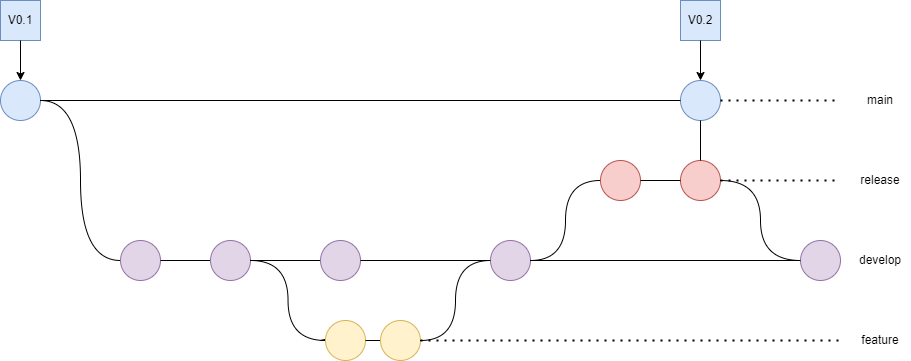

The diagram above was exported from draw.io. Its source (the exported page's mxGraphModel, read from the mxfile embedded in the PNG):
<mxGraphModel dx="797" dy="466" grid="1" gridSize="10" guides="1" tooltips="1" connect="1" arrows="1" fold="1" page="1" pageScale="1" pageWidth="850" pageHeight="1100" math="0" shadow="0">
  <root>
    <mxCell id="0" />
    <mxCell id="1" parent="0" />
    <mxCell id="7pLJqojAysfesaYuLBsF-3" value="" style="ellipse;whiteSpace=wrap;html=1;aspect=fixed;fillColor=#dae8fc;strokeColor=#6c8ebf;" vertex="1" parent="1">
      <mxGeometry x="80" y="80" width="40" height="40" as="geometry" />
    </mxCell>
    <mxCell id="7pLJqojAysfesaYuLBsF-4" value="" style="ellipse;whiteSpace=wrap;html=1;aspect=fixed;fillColor=#dae8fc;strokeColor=#6c8ebf;" vertex="1" parent="1">
      <mxGeometry x="760" y="80" width="40" height="40" as="geometry" />
    </mxCell>
    <mxCell id="7pLJqojAysfesaYuLBsF-5" value="" style="endArrow=none;html=1;rounded=0;" edge="1" parent="1" source="7pLJqojAysfesaYuLBsF-26">
      <mxGeometry width="50" height="50" relative="1" as="geometry">
        <mxPoint x="180" y="260" as="sourcePoint" />
        <mxPoint x="580" y="260" as="targetPoint" />
      </mxGeometry>
    </mxCell>
    <mxCell id="7pLJqojAysfesaYuLBsF-11" value="" style="ellipse;whiteSpace=wrap;html=1;aspect=fixed;fillColor=#e1d5e7;strokeColor=#9673a6;" vertex="1" parent="1">
      <mxGeometry x="200" y="240" width="40" height="40" as="geometry" />
    </mxCell>
    <mxCell id="7pLJqojAysfesaYuLBsF-14" value="" style="endArrow=none;html=1;rounded=0;exitX=1;exitY=0.5;exitDx=0;exitDy=0;" edge="1" parent="1" source="7pLJqojAysfesaYuLBsF-11" target="7pLJqojAysfesaYuLBsF-13">
      <mxGeometry width="50" height="50" relative="1" as="geometry">
        <mxPoint x="240" y="260" as="sourcePoint" />
        <mxPoint x="460" y="260" as="targetPoint" />
      </mxGeometry>
    </mxCell>
    <mxCell id="7pLJqojAysfesaYuLBsF-13" value="" style="ellipse;whiteSpace=wrap;html=1;aspect=fixed;fillColor=#e1d5e7;strokeColor=#9673a6;" vertex="1" parent="1">
      <mxGeometry x="290" y="240" width="40" height="40" as="geometry" />
    </mxCell>
    <mxCell id="7pLJqojAysfesaYuLBsF-16" value="" style="endArrow=none;html=1;rounded=0;" edge="1" parent="1" source="7pLJqojAysfesaYuLBsF-13" target="7pLJqojAysfesaYuLBsF-15">
      <mxGeometry width="50" height="50" relative="1" as="geometry">
        <mxPoint x="320" y="260" as="sourcePoint" />
        <mxPoint x="460" y="260" as="targetPoint" />
      </mxGeometry>
    </mxCell>
    <mxCell id="7pLJqojAysfesaYuLBsF-15" value="" style="ellipse;whiteSpace=wrap;html=1;aspect=fixed;fillColor=#e1d5e7;strokeColor=#9673a6;" vertex="1" parent="1">
      <mxGeometry x="400" y="240" width="40" height="40" as="geometry" />
    </mxCell>
    <mxCell id="7pLJqojAysfesaYuLBsF-21" value="" style="endArrow=none;html=1;rounded=0;" edge="1" parent="1" target="7pLJqojAysfesaYuLBsF-20">
      <mxGeometry width="50" height="50" relative="1" as="geometry">
        <mxPoint x="400" y="340" as="sourcePoint" />
        <mxPoint x="600" y="340" as="targetPoint" />
      </mxGeometry>
    </mxCell>
    <mxCell id="7pLJqojAysfesaYuLBsF-20" value="" style="ellipse;whiteSpace=wrap;html=1;aspect=fixed;fillColor=#fff2cc;strokeColor=#d6b656;" vertex="1" parent="1">
      <mxGeometry x="405" y="320" width="40" height="40" as="geometry" />
    </mxCell>
    <mxCell id="7pLJqojAysfesaYuLBsF-23" value="" style="endArrow=none;html=1;rounded=0;" edge="1" parent="1" source="7pLJqojAysfesaYuLBsF-20" target="7pLJqojAysfesaYuLBsF-22">
      <mxGeometry width="50" height="50" relative="1" as="geometry">
        <mxPoint x="445" y="340" as="sourcePoint" />
        <mxPoint x="600" y="340" as="targetPoint" />
      </mxGeometry>
    </mxCell>
    <mxCell id="7pLJqojAysfesaYuLBsF-22" value="" style="ellipse;whiteSpace=wrap;html=1;aspect=fixed;fillColor=#fff2cc;strokeColor=#d6b656;" vertex="1" parent="1">
      <mxGeometry x="460" y="320" width="40" height="40" as="geometry" />
    </mxCell>
    <mxCell id="7pLJqojAysfesaYuLBsF-26" value="" style="ellipse;whiteSpace=wrap;html=1;aspect=fixed;fillColor=#e1d5e7;strokeColor=#9673a6;" vertex="1" parent="1">
      <mxGeometry x="570" y="240" width="40" height="40" as="geometry" />
    </mxCell>
    <mxCell id="7pLJqojAysfesaYuLBsF-29" value="" style="endArrow=none;html=1;rounded=0;exitX=1;exitY=0.5;exitDx=0;exitDy=0;entryX=0;entryY=0.5;entryDx=0;entryDy=0;edgeStyle=orthogonalEdgeStyle;curved=1;" edge="1" parent="1" source="7pLJqojAysfesaYuLBsF-3" target="7pLJqojAysfesaYuLBsF-11">
      <mxGeometry width="50" height="50" relative="1" as="geometry">
        <mxPoint x="100" y="430" as="sourcePoint" />
        <mxPoint x="150" y="380" as="targetPoint" />
      </mxGeometry>
    </mxCell>
    <mxCell id="7pLJqojAysfesaYuLBsF-30" value="" style="endArrow=none;html=1;rounded=0;exitX=1;exitY=0.5;exitDx=0;exitDy=0;entryX=0;entryY=0.5;entryDx=0;entryDy=0;edgeStyle=orthogonalEdgeStyle;curved=1;" edge="1" parent="1" source="7pLJqojAysfesaYuLBsF-13" target="7pLJqojAysfesaYuLBsF-20">
      <mxGeometry width="50" height="50" relative="1" as="geometry">
        <mxPoint x="260" y="480" as="sourcePoint" />
        <mxPoint x="310" y="430" as="targetPoint" />
      </mxGeometry>
    </mxCell>
    <mxCell id="7pLJqojAysfesaYuLBsF-31" value="" style="endArrow=none;html=1;rounded=0;exitX=1;exitY=0.5;exitDx=0;exitDy=0;entryX=0;entryY=0.5;entryDx=0;entryDy=0;edgeStyle=orthogonalEdgeStyle;curved=1;" edge="1" parent="1" source="7pLJqojAysfesaYuLBsF-22" target="7pLJqojAysfesaYuLBsF-26">
      <mxGeometry width="50" height="50" relative="1" as="geometry">
        <mxPoint x="510" y="410" as="sourcePoint" />
        <mxPoint x="560" y="360" as="targetPoint" />
      </mxGeometry>
    </mxCell>
    <mxCell id="7pLJqojAysfesaYuLBsF-32" value="" style="ellipse;whiteSpace=wrap;html=1;aspect=fixed;fillColor=#f8cecc;strokeColor=#b85450;" vertex="1" parent="1">
      <mxGeometry x="680" y="160" width="40" height="40" as="geometry" />
    </mxCell>
    <mxCell id="7pLJqojAysfesaYuLBsF-36" value="" style="endArrow=none;html=1;rounded=0;exitX=1;exitY=0.5;exitDx=0;exitDy=0;entryX=0;entryY=0.5;entryDx=0;entryDy=0;" edge="1" parent="1" source="7pLJqojAysfesaYuLBsF-15" target="7pLJqojAysfesaYuLBsF-26">
      <mxGeometry width="50" height="50" relative="1" as="geometry">
        <mxPoint x="430" y="300" as="sourcePoint" />
        <mxPoint x="480" y="250" as="targetPoint" />
      </mxGeometry>
    </mxCell>
    <mxCell id="7pLJqojAysfesaYuLBsF-37" value="" style="endArrow=none;html=1;rounded=0;exitX=1;exitY=0.5;exitDx=0;exitDy=0;entryX=0;entryY=0.5;entryDx=0;entryDy=0;edgeStyle=orthogonalEdgeStyle;curved=1;" edge="1" parent="1" source="7pLJqojAysfesaYuLBsF-26" target="7pLJqojAysfesaYuLBsF-32">
      <mxGeometry width="50" height="50" relative="1" as="geometry">
        <mxPoint x="620" y="260" as="sourcePoint" />
        <mxPoint x="670" y="210" as="targetPoint" />
      </mxGeometry>
    </mxCell>
    <mxCell id="7pLJqojAysfesaYuLBsF-38" value="" style="ellipse;whiteSpace=wrap;html=1;aspect=fixed;fillColor=#f8cecc;strokeColor=#b85450;" vertex="1" parent="1">
      <mxGeometry x="760" y="160" width="40" height="40" as="geometry" />
    </mxCell>
    <mxCell id="7pLJqojAysfesaYuLBsF-39" value="" style="ellipse;whiteSpace=wrap;html=1;aspect=fixed;fillColor=#e1d5e7;strokeColor=#9673a6;" vertex="1" parent="1">
      <mxGeometry x="880" y="240" width="40" height="40" as="geometry" />
    </mxCell>
    <mxCell id="7pLJqojAysfesaYuLBsF-40" value="" style="endArrow=none;html=1;rounded=0;exitX=1;exitY=0.5;exitDx=0;exitDy=0;entryX=0;entryY=0.5;entryDx=0;entryDy=0;" edge="1" parent="1" source="7pLJqojAysfesaYuLBsF-26" target="7pLJqojAysfesaYuLBsF-39">
      <mxGeometry width="50" height="50" relative="1" as="geometry">
        <mxPoint x="700" y="390" as="sourcePoint" />
        <mxPoint x="750" y="340" as="targetPoint" />
      </mxGeometry>
    </mxCell>
    <mxCell id="7pLJqojAysfesaYuLBsF-41" value="" style="endArrow=none;html=1;rounded=0;exitX=1;exitY=0.5;exitDx=0;exitDy=0;entryX=0;entryY=0.5;entryDx=0;entryDy=0;" edge="1" parent="1" source="7pLJqojAysfesaYuLBsF-32" target="7pLJqojAysfesaYuLBsF-38">
      <mxGeometry width="50" height="50" relative="1" as="geometry">
        <mxPoint x="810" y="240" as="sourcePoint" />
        <mxPoint x="860" y="190" as="targetPoint" />
      </mxGeometry>
    </mxCell>
    <mxCell id="7pLJqojAysfesaYuLBsF-42" value="" style="endArrow=none;html=1;rounded=0;exitX=1;exitY=0.5;exitDx=0;exitDy=0;entryX=0;entryY=0.5;entryDx=0;entryDy=0;" edge="1" parent="1" source="7pLJqojAysfesaYuLBsF-3" target="7pLJqojAysfesaYuLBsF-4">
      <mxGeometry width="50" height="50" relative="1" as="geometry">
        <mxPoint x="330" y="130" as="sourcePoint" />
        <mxPoint x="380" y="80" as="targetPoint" />
      </mxGeometry>
    </mxCell>
    <mxCell id="7pLJqojAysfesaYuLBsF-44" value="" style="endArrow=none;html=1;rounded=0;entryX=0.5;entryY=1;entryDx=0;entryDy=0;exitX=0.5;exitY=0;exitDx=0;exitDy=0;" edge="1" parent="1" source="7pLJqojAysfesaYuLBsF-38" target="7pLJqojAysfesaYuLBsF-4">
      <mxGeometry width="50" height="50" relative="1" as="geometry">
        <mxPoint x="380" y="180" as="sourcePoint" />
        <mxPoint x="430" y="130" as="targetPoint" />
      </mxGeometry>
    </mxCell>
    <mxCell id="7pLJqojAysfesaYuLBsF-45" value="" style="endArrow=none;html=1;rounded=0;exitX=1;exitY=0.5;exitDx=0;exitDy=0;entryX=0;entryY=0.5;entryDx=0;entryDy=0;edgeStyle=orthogonalEdgeStyle;curved=1;" edge="1" parent="1" source="7pLJqojAysfesaYuLBsF-38" target="7pLJqojAysfesaYuLBsF-39">
      <mxGeometry width="50" height="50" relative="1" as="geometry">
        <mxPoint x="830" y="190" as="sourcePoint" />
        <mxPoint x="880" y="140" as="targetPoint" />
      </mxGeometry>
    </mxCell>
    <mxCell id="7pLJqojAysfesaYuLBsF-46" value="" style="endArrow=none;dashed=1;html=1;dashPattern=1 3;strokeWidth=2;rounded=0;exitX=1;exitY=0.5;exitDx=0;exitDy=0;" edge="1" parent="1" source="7pLJqojAysfesaYuLBsF-4">
      <mxGeometry width="50" height="50" relative="1" as="geometry">
        <mxPoint x="560" y="210" as="sourcePoint" />
        <mxPoint x="920" y="100" as="targetPoint" />
      </mxGeometry>
    </mxCell>
    <mxCell id="7pLJqojAysfesaYuLBsF-47" value="" style="endArrow=none;dashed=1;html=1;dashPattern=1 3;strokeWidth=2;rounded=0;exitX=1;exitY=0.5;exitDx=0;exitDy=0;" edge="1" parent="1" source="7pLJqojAysfesaYuLBsF-22">
      <mxGeometry width="50" height="50" relative="1" as="geometry">
        <mxPoint x="580" y="390" as="sourcePoint" />
        <mxPoint x="920" y="340" as="targetPoint" />
      </mxGeometry>
    </mxCell>
    <mxCell id="7pLJqojAysfesaYuLBsF-48" value="main" style="text;html=1;strokeColor=none;fillColor=none;align=center;verticalAlign=middle;whiteSpace=wrap;rounded=0;" vertex="1" parent="1">
      <mxGeometry x="930" y="85" width="60" height="30" as="geometry" />
    </mxCell>
    <mxCell id="7pLJqojAysfesaYuLBsF-49" value="" style="endArrow=none;dashed=1;html=1;dashPattern=1 3;strokeWidth=2;rounded=0;exitX=1;exitY=0.5;exitDx=0;exitDy=0;" edge="1" parent="1" source="7pLJqojAysfesaYuLBsF-38">
      <mxGeometry width="50" height="50" relative="1" as="geometry">
        <mxPoint x="870" y="220" as="sourcePoint" />
        <mxPoint x="920" y="180" as="targetPoint" />
      </mxGeometry>
    </mxCell>
    <mxCell id="7pLJqojAysfesaYuLBsF-52" value="release" style="text;html=1;strokeColor=none;fillColor=none;align=center;verticalAlign=middle;whiteSpace=wrap;rounded=0;" vertex="1" parent="1">
      <mxGeometry x="930" y="165" width="60" height="30" as="geometry" />
    </mxCell>
    <mxCell id="7pLJqojAysfesaYuLBsF-53" value="develop" style="text;html=1;strokeColor=none;fillColor=none;align=center;verticalAlign=middle;whiteSpace=wrap;rounded=0;" vertex="1" parent="1">
      <mxGeometry x="930" y="245" width="60" height="30" as="geometry" />
    </mxCell>
    <mxCell id="7pLJqojAysfesaYuLBsF-54" value="feature" style="text;html=1;strokeColor=none;fillColor=none;align=center;verticalAlign=middle;whiteSpace=wrap;rounded=0;" vertex="1" parent="1">
      <mxGeometry x="930" y="325" width="60" height="30" as="geometry" />
    </mxCell>
    <mxCell id="7pLJqojAysfesaYuLBsF-55" value="V0.1" style="rounded=0;whiteSpace=wrap;html=1;fillColor=#dae8fc;strokeColor=#6c8ebf;" vertex="1" parent="1">
      <mxGeometry x="80" width="40" height="40" as="geometry" />
    </mxCell>
    <mxCell id="7pLJqojAysfesaYuLBsF-56" value="V0.2" style="rounded=0;whiteSpace=wrap;html=1;fillColor=#dae8fc;strokeColor=#6c8ebf;" vertex="1" parent="1">
      <mxGeometry x="760" width="40" height="40" as="geometry" />
    </mxCell>
    <mxCell id="7pLJqojAysfesaYuLBsF-57" value="" style="endArrow=classic;html=1;rounded=0;exitX=0.5;exitY=1;exitDx=0;exitDy=0;entryX=0.5;entryY=0;entryDx=0;entryDy=0;" edge="1" parent="1" source="7pLJqojAysfesaYuLBsF-55" target="7pLJqojAysfesaYuLBsF-3">
      <mxGeometry width="50" height="50" relative="1" as="geometry">
        <mxPoint x="210" y="70" as="sourcePoint" />
        <mxPoint x="260" y="20" as="targetPoint" />
      </mxGeometry>
    </mxCell>
    <mxCell id="7pLJqojAysfesaYuLBsF-58" value="" style="endArrow=classic;html=1;rounded=0;exitX=0.5;exitY=1;exitDx=0;exitDy=0;entryX=0.5;entryY=0;entryDx=0;entryDy=0;" edge="1" parent="1" source="7pLJqojAysfesaYuLBsF-56" target="7pLJqojAysfesaYuLBsF-4">
      <mxGeometry width="50" height="50" relative="1" as="geometry">
        <mxPoint x="480" y="90" as="sourcePoint" />
        <mxPoint x="530" y="40" as="targetPoint" />
      </mxGeometry>
    </mxCell>
  </root>
</mxGraphModel>